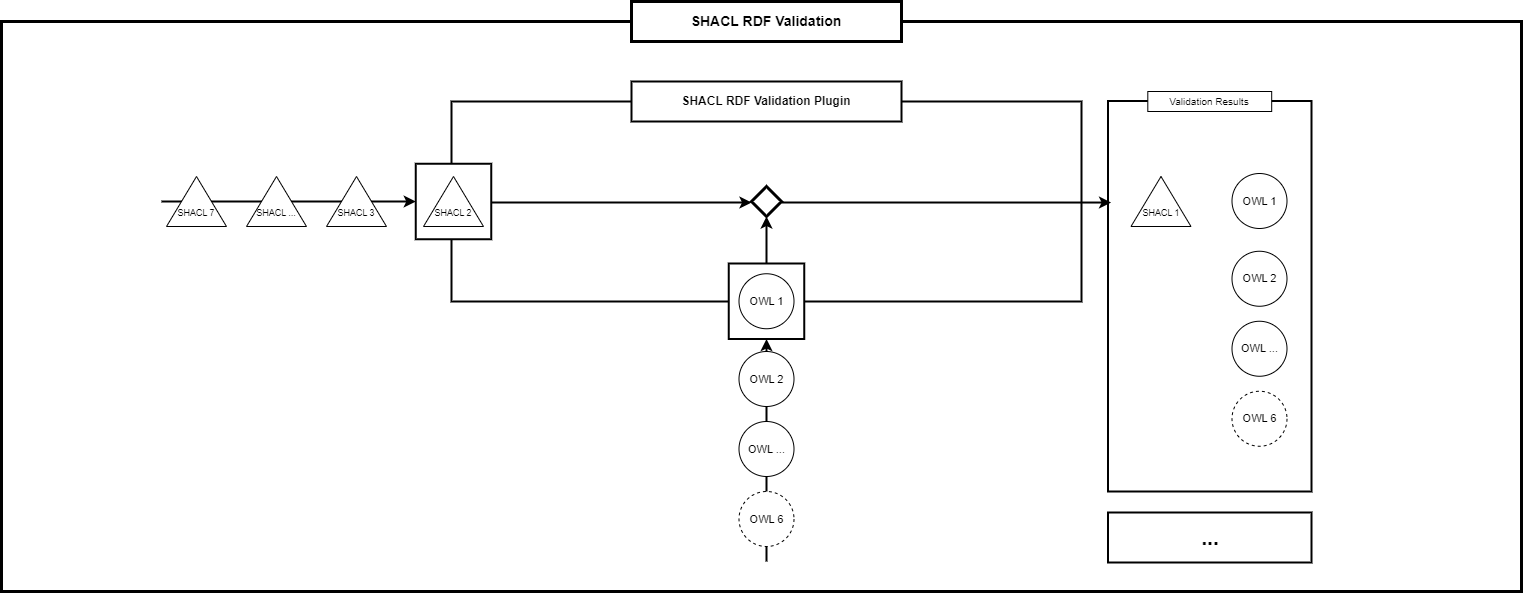

The diagram above was exported from draw.io. Its source (the exported page's mxGraphModel, read from the mxfile embedded in the PNG):
<mxGraphModel dx="2868" dy="1688" grid="1" gridSize="10" guides="1" tooltips="1" connect="1" arrows="1" fold="1" page="1" pageScale="1" pageWidth="1169" pageHeight="827" math="0" shadow="0">
  <root>
    <mxCell id="0" />
    <mxCell id="1" parent="0" />
    <mxCell id="3RGotDAST7tEpYwR5pgS-137" value="" style="rounded=0;whiteSpace=wrap;html=1;fillColor=none;strokeWidth=3;movable=1;resizable=1;rotatable=1;deletable=1;editable=1;locked=0;connectable=1;" parent="1" vertex="1">
      <mxGeometry x="210" y="800" width="1520" height="570" as="geometry" />
    </mxCell>
    <mxCell id="3RGotDAST7tEpYwR5pgS-142" value="" style="endArrow=classic;html=1;rounded=0;strokeWidth=2;entryX=0.5;entryY=1;entryDx=0;entryDy=0;movable=1;resizable=1;rotatable=1;deletable=1;editable=1;locked=0;connectable=1;" parent="1" target="3RGotDAST7tEpYwR5pgS-113" edge="1">
      <mxGeometry width="50" height="50" relative="1" as="geometry">
        <mxPoint x="975" y="1340" as="sourcePoint" />
        <mxPoint x="1300" y="1330" as="targetPoint" />
      </mxGeometry>
    </mxCell>
    <mxCell id="3RGotDAST7tEpYwR5pgS-139" value="" style="endArrow=classic;html=1;rounded=0;entryX=0;entryY=0.5;entryDx=0;entryDy=0;strokeWidth=2;movable=1;resizable=1;rotatable=1;deletable=1;editable=1;locked=0;connectable=1;" parent="1" target="3RGotDAST7tEpYwR5pgS-112" edge="1">
      <mxGeometry width="50" height="50" relative="1" as="geometry">
        <mxPoint x="370" y="980" as="sourcePoint" />
        <mxPoint x="390" y="931" as="targetPoint" />
      </mxGeometry>
    </mxCell>
    <mxCell id="3RGotDAST7tEpYwR5pgS-136" value="" style="rounded=0;whiteSpace=wrap;html=1;fillColor=none;strokeWidth=2;movable=1;resizable=1;rotatable=1;deletable=1;editable=1;locked=0;connectable=1;" parent="1" vertex="1">
      <mxGeometry x="1316.5" y="879.5" width="203.5" height="390.5" as="geometry" />
    </mxCell>
    <mxCell id="3RGotDAST7tEpYwR5pgS-67" value="&lt;b&gt;&lt;font style=&quot;font-size: 14px;&quot;&gt;SHACL RDF Validation&lt;/font&gt;&lt;/b&gt;" style="rounded=0;whiteSpace=wrap;html=1;fillColor=default;strokeWidth=3;movable=1;resizable=1;rotatable=1;deletable=1;editable=1;locked=0;connectable=1;" parent="1" vertex="1">
      <mxGeometry x="840" y="780" width="270" height="40" as="geometry" />
    </mxCell>
    <mxCell id="3RGotDAST7tEpYwR5pgS-109" value="" style="rounded=0;whiteSpace=wrap;html=1;fillColor=none;strokeWidth=2;movable=1;resizable=1;rotatable=1;deletable=1;editable=1;locked=0;connectable=1;" parent="1" vertex="1">
      <mxGeometry x="660" y="880" width="630" height="200" as="geometry" />
    </mxCell>
    <mxCell id="3RGotDAST7tEpYwR5pgS-110" value="&lt;b&gt;&lt;font&gt;SHACL RDF Validation Plugin&lt;/font&gt;&lt;/b&gt;" style="rounded=0;whiteSpace=wrap;html=1;fillColor=default;strokeWidth=2;movable=1;resizable=1;rotatable=1;deletable=1;editable=1;locked=0;connectable=1;" parent="1" vertex="1">
      <mxGeometry x="840" y="860" width="270" height="40" as="geometry" />
    </mxCell>
    <mxCell id="3RGotDAST7tEpYwR5pgS-112" value="" style="whiteSpace=wrap;html=1;aspect=fixed;strokeWidth=2;movable=1;resizable=1;rotatable=1;deletable=1;editable=1;locked=0;connectable=1;" parent="1" vertex="1">
      <mxGeometry x="624.25" y="942.25" width="75.5" height="75.5" as="geometry" />
    </mxCell>
    <mxCell id="3RGotDAST7tEpYwR5pgS-143" style="edgeStyle=orthogonalEdgeStyle;rounded=0;orthogonalLoop=1;jettySize=auto;html=1;exitX=0.5;exitY=0;exitDx=0;exitDy=0;entryX=0.5;entryY=1;entryDx=0;entryDy=0;strokeWidth=2;movable=1;resizable=1;rotatable=1;deletable=1;editable=1;locked=0;connectable=1;" parent="1" source="3RGotDAST7tEpYwR5pgS-113" target="3RGotDAST7tEpYwR5pgS-135" edge="1">
      <mxGeometry relative="1" as="geometry" />
    </mxCell>
    <mxCell id="3RGotDAST7tEpYwR5pgS-113" value="" style="whiteSpace=wrap;html=1;aspect=fixed;strokeWidth=2;movable=1;resizable=1;rotatable=1;deletable=1;editable=1;locked=0;connectable=1;" parent="1" vertex="1">
      <mxGeometry x="937.25" y="1042" width="75.5" height="75.5" as="geometry" />
    </mxCell>
    <mxCell id="3RGotDAST7tEpYwR5pgS-114" value="" style="triangle;whiteSpace=wrap;html=1;rotation=-90;movable=1;resizable=1;rotatable=1;deletable=1;editable=1;locked=0;connectable=1;" parent="1" vertex="1">
      <mxGeometry x="637" y="950" width="50" height="60" as="geometry" />
    </mxCell>
    <mxCell id="3RGotDAST7tEpYwR5pgS-115" value="&lt;font style=&quot;font-size: 9px;&quot;&gt;SHACL 2&lt;/font&gt;" style="text;strokeColor=none;fillColor=none;align=center;verticalAlign=middle;spacingLeft=4;spacingRight=4;overflow=hidden;points=[[0,0.5],[1,0.5]];portConstraint=eastwest;rotatable=1;whiteSpace=wrap;html=1;movable=1;resizable=1;deletable=1;editable=1;locked=0;connectable=1;" parent="1" vertex="1">
      <mxGeometry x="637" y="981" width="50" height="20" as="geometry" />
    </mxCell>
    <mxCell id="3RGotDAST7tEpYwR5pgS-116" value="" style="triangle;whiteSpace=wrap;html=1;rotation=-90;movable=1;resizable=1;rotatable=1;deletable=1;editable=1;locked=0;connectable=1;" parent="1" vertex="1">
      <mxGeometry x="540" y="950" width="50" height="60" as="geometry" />
    </mxCell>
    <mxCell id="3RGotDAST7tEpYwR5pgS-117" value="&lt;font style=&quot;font-size: 9px;&quot;&gt;SHACL 3&lt;/font&gt;" style="text;strokeColor=none;fillColor=none;align=center;verticalAlign=middle;spacingLeft=4;spacingRight=4;overflow=hidden;points=[[0,0.5],[1,0.5]];portConstraint=eastwest;rotatable=1;whiteSpace=wrap;html=1;movable=1;resizable=1;deletable=1;editable=1;locked=0;connectable=1;" parent="1" vertex="1">
      <mxGeometry x="540" y="981" width="50" height="20" as="geometry" />
    </mxCell>
    <mxCell id="3RGotDAST7tEpYwR5pgS-120" value="" style="triangle;whiteSpace=wrap;html=1;rotation=-90;movable=1;resizable=1;rotatable=1;deletable=1;editable=1;locked=0;connectable=1;" parent="1" vertex="1">
      <mxGeometry x="460" y="950" width="50" height="60" as="geometry" />
    </mxCell>
    <mxCell id="3RGotDAST7tEpYwR5pgS-121" value="&lt;font style=&quot;font-size: 9px;&quot;&gt;SHACL ...&lt;/font&gt;" style="text;strokeColor=none;fillColor=none;align=center;verticalAlign=middle;spacingLeft=4;spacingRight=4;overflow=hidden;points=[[0,0.5],[1,0.5]];portConstraint=eastwest;rotatable=1;whiteSpace=wrap;html=1;movable=1;resizable=1;deletable=1;editable=1;locked=0;connectable=1;" parent="1" vertex="1">
      <mxGeometry x="460" y="981" width="50" height="20" as="geometry" />
    </mxCell>
    <mxCell id="3RGotDAST7tEpYwR5pgS-122" value="" style="triangle;whiteSpace=wrap;html=1;rotation=-90;movable=1;resizable=1;rotatable=1;deletable=1;editable=1;locked=0;connectable=1;" parent="1" vertex="1">
      <mxGeometry x="380" y="950" width="50" height="60" as="geometry" />
    </mxCell>
    <mxCell id="3RGotDAST7tEpYwR5pgS-123" value="&lt;font style=&quot;font-size: 9px;&quot;&gt;SHACL 7&lt;/font&gt;" style="text;strokeColor=none;fillColor=none;align=center;verticalAlign=middle;spacingLeft=4;spacingRight=4;overflow=hidden;points=[[0,0.5],[1,0.5]];portConstraint=eastwest;rotatable=1;whiteSpace=wrap;html=1;movable=1;resizable=1;deletable=1;editable=1;locked=0;connectable=1;" parent="1" vertex="1">
      <mxGeometry x="380" y="981" width="50" height="20" as="geometry" />
    </mxCell>
    <mxCell id="3RGotDAST7tEpYwR5pgS-124" value="OWL&amp;nbsp;1" style="ellipse;whiteSpace=wrap;html=1;aspect=fixed;fontSize=11;fontStyle=0;movable=1;resizable=1;rotatable=1;deletable=1;editable=1;locked=0;connectable=1;" parent="1" vertex="1">
      <mxGeometry x="947.5" y="1052.25" width="55" height="55" as="geometry" />
    </mxCell>
    <mxCell id="3RGotDAST7tEpYwR5pgS-125" value="OWL&amp;nbsp;6" style="ellipse;whiteSpace=wrap;html=1;aspect=fixed;fontSize=11;fontStyle=0;dashed=1;movable=1;resizable=1;rotatable=1;deletable=1;editable=1;locked=0;connectable=1;" parent="1" vertex="1">
      <mxGeometry x="947.5" y="1270" width="55" height="55" as="geometry" />
    </mxCell>
    <mxCell id="3RGotDAST7tEpYwR5pgS-126" value="OWL&amp;nbsp;2" style="ellipse;whiteSpace=wrap;html=1;aspect=fixed;fontSize=11;fontStyle=0;movable=1;resizable=1;rotatable=1;deletable=1;editable=1;locked=0;connectable=1;" parent="1" vertex="1">
      <mxGeometry x="947.5" y="1130" width="55" height="55" as="geometry" />
    </mxCell>
    <mxCell id="3RGotDAST7tEpYwR5pgS-127" value="OWL&amp;nbsp;..." style="ellipse;whiteSpace=wrap;html=1;aspect=fixed;fontSize=11;fontStyle=0;movable=1;resizable=1;rotatable=1;deletable=1;editable=1;locked=0;connectable=1;" parent="1" vertex="1">
      <mxGeometry x="947.5" y="1200" width="55" height="55" as="geometry" />
    </mxCell>
    <mxCell id="3RGotDAST7tEpYwR5pgS-129" value="" style="triangle;whiteSpace=wrap;html=1;rotation=-90;movable=1;resizable=1;rotatable=1;deletable=1;editable=1;locked=0;connectable=1;" parent="1" vertex="1">
      <mxGeometry x="1344.5" y="950" width="50" height="60" as="geometry" />
    </mxCell>
    <mxCell id="3RGotDAST7tEpYwR5pgS-130" value="&lt;font style=&quot;font-size: 9px;&quot;&gt;SHACL 1&lt;/font&gt;" style="text;strokeColor=none;fillColor=none;align=center;verticalAlign=middle;spacingLeft=4;spacingRight=4;overflow=hidden;points=[[0,0.5],[1,0.5]];portConstraint=eastwest;rotatable=1;whiteSpace=wrap;html=1;movable=1;resizable=1;deletable=1;editable=1;locked=0;connectable=1;" parent="1" vertex="1">
      <mxGeometry x="1344.5" y="981" width="50" height="20" as="geometry" />
    </mxCell>
    <mxCell id="3RGotDAST7tEpYwR5pgS-131" value="OWL&amp;nbsp;1" style="ellipse;whiteSpace=wrap;html=1;aspect=fixed;fontSize=11;fontStyle=0;movable=1;resizable=1;rotatable=1;deletable=1;editable=1;locked=0;connectable=1;" parent="1" vertex="1">
      <mxGeometry x="1440.5" y="952" width="55" height="55" as="geometry" />
    </mxCell>
    <mxCell id="3RGotDAST7tEpYwR5pgS-132" value="OWL&amp;nbsp;6" style="ellipse;whiteSpace=wrap;html=1;aspect=fixed;fontSize=11;fontStyle=0;dashed=1;movable=1;resizable=1;rotatable=1;deletable=1;editable=1;locked=0;connectable=1;" parent="1" vertex="1">
      <mxGeometry x="1440.5" y="1169.75" width="55" height="55" as="geometry" />
    </mxCell>
    <mxCell id="3RGotDAST7tEpYwR5pgS-133" value="OWL&amp;nbsp;2" style="ellipse;whiteSpace=wrap;html=1;aspect=fixed;fontSize=11;fontStyle=0;movable=1;resizable=1;rotatable=1;deletable=1;editable=1;locked=0;connectable=1;" parent="1" vertex="1">
      <mxGeometry x="1440.5" y="1029.75" width="55" height="55" as="geometry" />
    </mxCell>
    <mxCell id="3RGotDAST7tEpYwR5pgS-134" value="OWL&amp;nbsp;..." style="ellipse;whiteSpace=wrap;html=1;aspect=fixed;fontSize=11;fontStyle=0;movable=1;resizable=1;rotatable=1;deletable=1;editable=1;locked=0;connectable=1;" parent="1" vertex="1">
      <mxGeometry x="1440.5" y="1099.75" width="55" height="55" as="geometry" />
    </mxCell>
    <mxCell id="3RGotDAST7tEpYwR5pgS-135" value="" style="rhombus;whiteSpace=wrap;html=1;strokeWidth=3;movable=1;resizable=1;rotatable=1;deletable=1;editable=1;locked=0;connectable=1;" parent="1" vertex="1">
      <mxGeometry x="960" y="965" width="30" height="30" as="geometry" />
    </mxCell>
    <mxCell id="3RGotDAST7tEpYwR5pgS-140" value="" style="endArrow=classic;html=1;rounded=0;strokeWidth=2;movable=1;resizable=1;rotatable=1;deletable=1;editable=1;locked=0;connectable=1;" parent="1" edge="1">
      <mxGeometry width="50" height="50" relative="1" as="geometry">
        <mxPoint x="699.75" y="981" as="sourcePoint" />
        <mxPoint x="960" y="981" as="targetPoint" />
      </mxGeometry>
    </mxCell>
    <mxCell id="3RGotDAST7tEpYwR5pgS-141" value="" style="endArrow=classic;html=1;rounded=0;strokeWidth=2;entryX=0.015;entryY=0.26;entryDx=0;entryDy=0;entryPerimeter=0;movable=1;resizable=1;rotatable=1;deletable=1;editable=1;locked=0;connectable=1;" parent="1" target="3RGotDAST7tEpYwR5pgS-136" edge="1">
      <mxGeometry width="50" height="50" relative="1" as="geometry">
        <mxPoint x="990" y="981" as="sourcePoint" />
        <mxPoint x="1250.25" y="981" as="targetPoint" />
      </mxGeometry>
    </mxCell>
    <mxCell id="3RGotDAST7tEpYwR5pgS-144" value="&lt;font style=&quot;font-size: 10px;&quot;&gt;Validation Results&lt;/font&gt;" style="rounded=0;whiteSpace=wrap;html=1;fillColor=default;strokeWidth=1;movable=1;resizable=1;rotatable=1;deletable=1;editable=1;locked=0;connectable=1;" parent="1" vertex="1">
      <mxGeometry x="1356.31" y="870" width="123.88" height="20" as="geometry" />
    </mxCell>
    <mxCell id="3RGotDAST7tEpYwR5pgS-147" value="&lt;b&gt;&lt;font style=&quot;font-size: 21px;&quot;&gt;...&lt;/font&gt;&lt;/b&gt;" style="rounded=0;whiteSpace=wrap;html=1;fillColor=none;strokeWidth=2;movable=1;resizable=1;rotatable=1;deletable=1;editable=1;locked=0;connectable=1;" parent="1" vertex="1">
      <mxGeometry x="1316.5" y="1291" width="203.5" height="50" as="geometry" />
    </mxCell>
  </root>
</mxGraphModel>